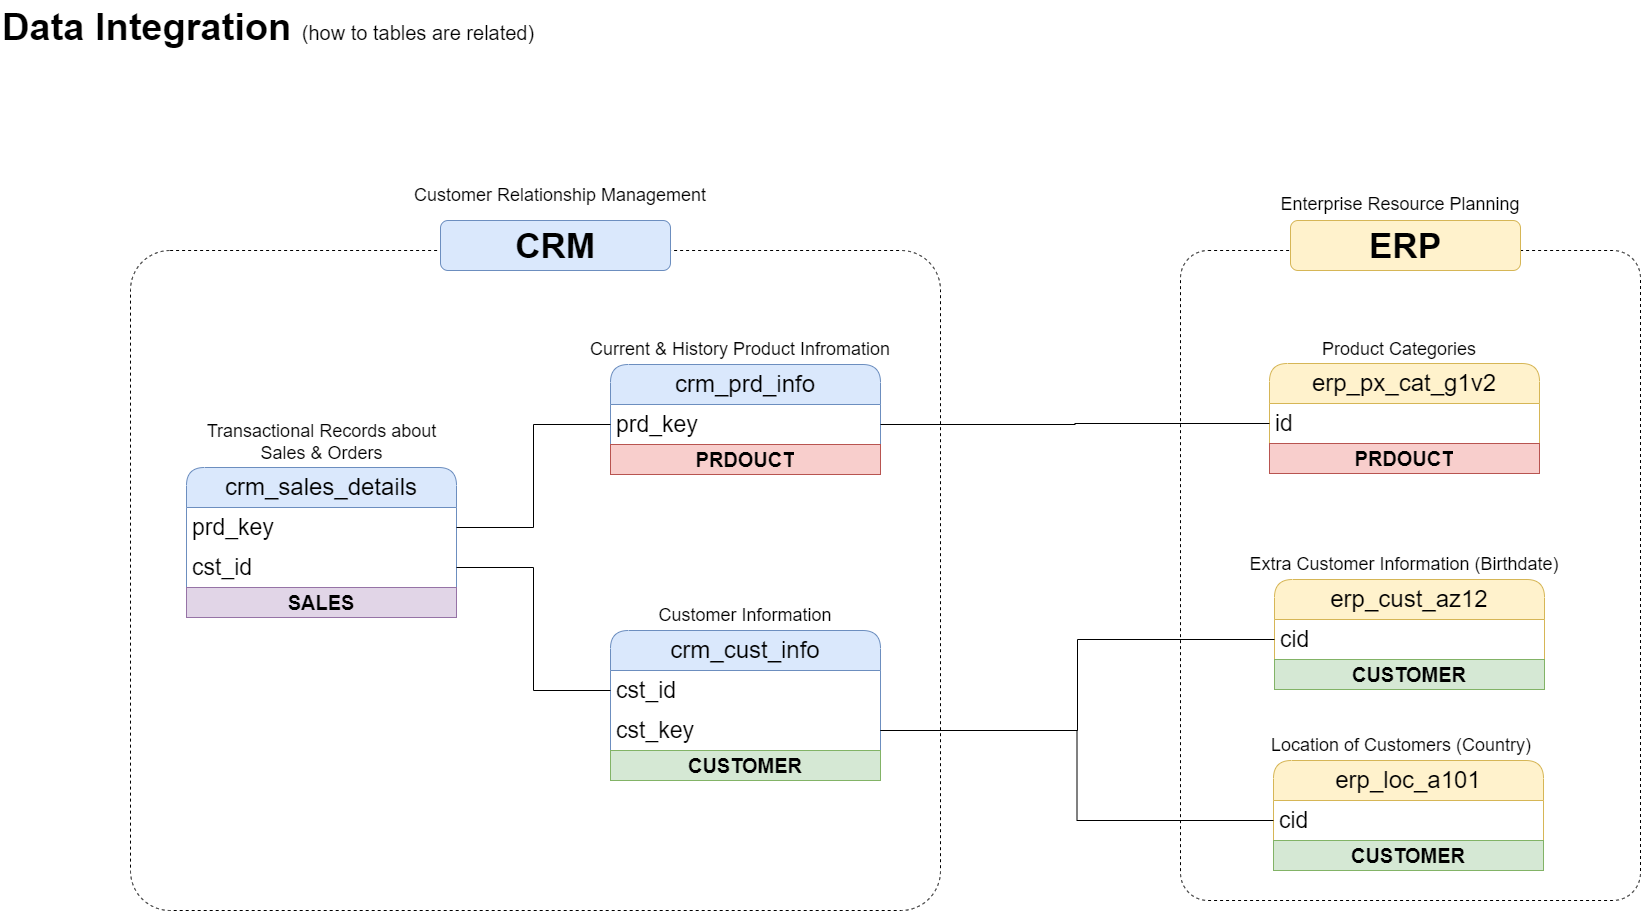

The diagram above was exported from draw.io. Its source (the exported page's mxGraphModel, read from the mxfile embedded in the PNG):
<mxGraphModel dx="1674" dy="2036" grid="1" gridSize="10" guides="1" tooltips="1" connect="1" arrows="1" fold="1" page="1" pageScale="1" pageWidth="1920" pageHeight="1200" math="0" shadow="0">
  <root>
    <mxCell id="3UP7FawPSVQ9M-GqKKiO-0" />
    <mxCell id="3UP7FawPSVQ9M-GqKKiO-1" parent="3UP7FawPSVQ9M-GqKKiO-0" />
    <mxCell id="gd-LYYQTuDr1hK2L6fpe-44" value="" style="rounded=1;whiteSpace=wrap;html=1;arcSize=6;fillColor=none;dashed=1;" parent="3UP7FawPSVQ9M-GqKKiO-1" vertex="1">
      <mxGeometry x="160" y="-910" width="810" height="660" as="geometry" />
    </mxCell>
    <mxCell id="gd-LYYQTuDr1hK2L6fpe-46" value="" style="rounded=1;whiteSpace=wrap;html=1;arcSize=6;fillColor=none;dashed=1;" parent="3UP7FawPSVQ9M-GqKKiO-1" vertex="1">
      <mxGeometry x="1210" y="-910" width="460" height="650" as="geometry" />
    </mxCell>
    <mxCell id="3UP7FawPSVQ9M-GqKKiO-40" value="&lt;font style=&quot;&quot;&gt;&lt;b&gt;Data Integration&amp;nbsp;&lt;/b&gt;&lt;font style=&quot;font-size: 20px;&quot;&gt;(how to tables are related)&lt;/font&gt;&lt;br style=&quot;font-size: 38px;&quot;&gt;&lt;/font&gt;" style="text;html=1;strokeColor=none;fillColor=none;align=left;verticalAlign=middle;whiteSpace=wrap;rounded=1;fontSize=38;fontFamily=Helvetica;" parent="3UP7FawPSVQ9M-GqKKiO-1" vertex="1">
      <mxGeometry x="30" y="-1160" width="770" height="54" as="geometry" />
    </mxCell>
    <mxCell id="gd-LYYQTuDr1hK2L6fpe-4" value="crm_cust_info" style="swimlane;fontStyle=0;childLayout=stackLayout;horizontal=1;startSize=40;horizontalStack=0;resizeParent=1;resizeParentMax=0;resizeLast=0;collapsible=1;marginBottom=0;whiteSpace=wrap;html=1;rounded=1;fillColor=#dae8fc;strokeColor=#6c8ebf;fontSize=24;" parent="3UP7FawPSVQ9M-GqKKiO-1" vertex="1">
      <mxGeometry x="640" y="-530" width="270" height="150" as="geometry" />
    </mxCell>
    <mxCell id="gd-LYYQTuDr1hK2L6fpe-5" value="cst_id" style="text;strokeColor=none;fillColor=none;align=left;verticalAlign=middle;spacingLeft=4;spacingRight=4;overflow=hidden;points=[[0,0.5],[1,0.5]];portConstraint=eastwest;rotatable=0;whiteSpace=wrap;html=1;fontSize=23;" parent="gd-LYYQTuDr1hK2L6fpe-4" vertex="1">
      <mxGeometry y="40" width="270" height="40" as="geometry" />
    </mxCell>
    <mxCell id="gd-LYYQTuDr1hK2L6fpe-27" value="cst_key" style="text;strokeColor=none;fillColor=none;align=left;verticalAlign=middle;spacingLeft=4;spacingRight=4;overflow=hidden;points=[[0,0.5],[1,0.5]];portConstraint=eastwest;rotatable=0;whiteSpace=wrap;html=1;fontSize=23;" parent="gd-LYYQTuDr1hK2L6fpe-4" vertex="1">
      <mxGeometry y="80" width="270" height="40" as="geometry" />
    </mxCell>
    <mxCell id="bEobllu9cBh29OJUA82D-7" value="CUSTOMER" style="text;html=1;strokeColor=#82b366;fillColor=#d5e8d4;align=center;verticalAlign=middle;whiteSpace=wrap;overflow=hidden;fontSize=20;fontStyle=1" parent="gd-LYYQTuDr1hK2L6fpe-4" vertex="1">
      <mxGeometry y="120" width="270" height="30" as="geometry" />
    </mxCell>
    <mxCell id="gd-LYYQTuDr1hK2L6fpe-8" value="&lt;font style=&quot;font-size: 18px;&quot;&gt;Customer Information&lt;/font&gt;" style="text;html=1;strokeColor=none;fillColor=none;align=center;verticalAlign=middle;whiteSpace=wrap;rounded=0;fontSize=18;" parent="3UP7FawPSVQ9M-GqKKiO-1" vertex="1">
      <mxGeometry x="645" y="-560" width="260" height="30" as="geometry" />
    </mxCell>
    <mxCell id="gd-LYYQTuDr1hK2L6fpe-9" value="crm_prd_info" style="swimlane;fontStyle=0;childLayout=stackLayout;horizontal=1;startSize=40;horizontalStack=0;resizeParent=1;resizeParentMax=0;resizeLast=0;collapsible=1;marginBottom=0;whiteSpace=wrap;html=1;rounded=1;fillColor=#dae8fc;strokeColor=#6c8ebf;fontSize=24;" parent="3UP7FawPSVQ9M-GqKKiO-1" vertex="1">
      <mxGeometry x="640" y="-796" width="270" height="110" as="geometry" />
    </mxCell>
    <mxCell id="gd-LYYQTuDr1hK2L6fpe-10" value="prd_key" style="text;strokeColor=none;fillColor=none;align=left;verticalAlign=middle;spacingLeft=4;spacingRight=4;overflow=hidden;points=[[0,0.5],[1,0.5]];portConstraint=eastwest;rotatable=0;whiteSpace=wrap;html=1;fontSize=23;" parent="gd-LYYQTuDr1hK2L6fpe-9" vertex="1">
      <mxGeometry y="40" width="270" height="40" as="geometry" />
    </mxCell>
    <mxCell id="bEobllu9cBh29OJUA82D-4" value="PRDOUCT" style="text;html=1;strokeColor=#b85450;fillColor=#f8cecc;align=center;verticalAlign=middle;whiteSpace=wrap;overflow=hidden;fontSize=20;fontStyle=1" parent="gd-LYYQTuDr1hK2L6fpe-9" vertex="1">
      <mxGeometry y="80" width="270" height="30" as="geometry" />
    </mxCell>
    <mxCell id="gd-LYYQTuDr1hK2L6fpe-11" value="&lt;font style=&quot;font-size: 18px;&quot;&gt;Current &amp;amp; History Product Infromation&lt;/font&gt;" style="text;html=1;strokeColor=none;fillColor=none;align=center;verticalAlign=middle;whiteSpace=wrap;rounded=0;fontSize=18;" parent="3UP7FawPSVQ9M-GqKKiO-1" vertex="1">
      <mxGeometry x="590" y="-826" width="360" height="30" as="geometry" />
    </mxCell>
    <mxCell id="gd-LYYQTuDr1hK2L6fpe-15" value="crm_sales_details" style="swimlane;fontStyle=0;childLayout=stackLayout;horizontal=1;startSize=40;horizontalStack=0;resizeParent=1;resizeParentMax=0;resizeLast=0;collapsible=1;marginBottom=0;whiteSpace=wrap;html=1;rounded=1;fillColor=#dae8fc;strokeColor=#6c8ebf;fontSize=24;" parent="3UP7FawPSVQ9M-GqKKiO-1" vertex="1">
      <mxGeometry x="216" y="-693" width="270" height="150" as="geometry" />
    </mxCell>
    <mxCell id="gd-LYYQTuDr1hK2L6fpe-16" value="prd_key" style="text;strokeColor=none;fillColor=none;align=left;verticalAlign=middle;spacingLeft=4;spacingRight=4;overflow=hidden;points=[[0,0.5],[1,0.5]];portConstraint=eastwest;rotatable=0;whiteSpace=wrap;html=1;fontSize=23;" parent="gd-LYYQTuDr1hK2L6fpe-15" vertex="1">
      <mxGeometry y="40" width="270" height="40" as="geometry" />
    </mxCell>
    <mxCell id="gd-LYYQTuDr1hK2L6fpe-20" value="cst_id" style="text;strokeColor=none;fillColor=none;align=left;verticalAlign=middle;spacingLeft=4;spacingRight=4;overflow=hidden;points=[[0,0.5],[1,0.5]];portConstraint=eastwest;rotatable=0;whiteSpace=wrap;html=1;fontSize=23;" parent="gd-LYYQTuDr1hK2L6fpe-15" vertex="1">
      <mxGeometry y="80" width="270" height="40" as="geometry" />
    </mxCell>
    <mxCell id="bEobllu9cBh29OJUA82D-11" value="SALES" style="text;html=1;strokeColor=#9673a6;fillColor=#e1d5e7;align=center;verticalAlign=middle;whiteSpace=wrap;overflow=hidden;fontSize=20;fontStyle=1" parent="gd-LYYQTuDr1hK2L6fpe-15" vertex="1">
      <mxGeometry y="120" width="270" height="30" as="geometry" />
    </mxCell>
    <mxCell id="gd-LYYQTuDr1hK2L6fpe-17" value="&lt;font style=&quot;font-size: 18px;&quot;&gt;Transactional Records about Sales &amp;amp; Orders&lt;/font&gt;" style="text;html=1;strokeColor=none;fillColor=none;align=center;verticalAlign=middle;whiteSpace=wrap;rounded=0;fontSize=18;" parent="3UP7FawPSVQ9M-GqKKiO-1" vertex="1">
      <mxGeometry x="218.5" y="-733" width="265" height="30" as="geometry" />
    </mxCell>
    <mxCell id="gd-LYYQTuDr1hK2L6fpe-22" style="edgeStyle=orthogonalEdgeStyle;rounded=0;orthogonalLoop=1;jettySize=auto;html=1;entryX=0;entryY=0.5;entryDx=0;entryDy=0;endArrow=none;endFill=0;" parent="3UP7FawPSVQ9M-GqKKiO-1" source="gd-LYYQTuDr1hK2L6fpe-20" target="gd-LYYQTuDr1hK2L6fpe-5" edge="1">
      <mxGeometry relative="1" as="geometry" />
    </mxCell>
    <mxCell id="gd-LYYQTuDr1hK2L6fpe-23" style="edgeStyle=orthogonalEdgeStyle;rounded=0;orthogonalLoop=1;jettySize=auto;html=1;entryX=0;entryY=0.5;entryDx=0;entryDy=0;endArrow=none;endFill=0;" parent="3UP7FawPSVQ9M-GqKKiO-1" source="gd-LYYQTuDr1hK2L6fpe-16" target="gd-LYYQTuDr1hK2L6fpe-10" edge="1">
      <mxGeometry relative="1" as="geometry">
        <mxPoint x="530" y="-660" as="sourcePoint" />
      </mxGeometry>
    </mxCell>
    <mxCell id="gd-LYYQTuDr1hK2L6fpe-24" value="erp_cust_az12" style="swimlane;fontStyle=0;childLayout=stackLayout;horizontal=1;startSize=40;horizontalStack=0;resizeParent=1;resizeParentMax=0;resizeLast=0;collapsible=1;marginBottom=0;whiteSpace=wrap;html=1;rounded=1;fillColor=#fff2cc;strokeColor=#d6b656;fontSize=24;" parent="3UP7FawPSVQ9M-GqKKiO-1" vertex="1">
      <mxGeometry x="1304" y="-581" width="270" height="110" as="geometry" />
    </mxCell>
    <mxCell id="gd-LYYQTuDr1hK2L6fpe-25" value="cid" style="text;strokeColor=none;fillColor=none;align=left;verticalAlign=middle;spacingLeft=4;spacingRight=4;overflow=hidden;points=[[0,0.5],[1,0.5]];portConstraint=eastwest;rotatable=0;whiteSpace=wrap;html=1;fontSize=23;" parent="gd-LYYQTuDr1hK2L6fpe-24" vertex="1">
      <mxGeometry y="40" width="270" height="40" as="geometry" />
    </mxCell>
    <mxCell id="bEobllu9cBh29OJUA82D-9" value="CUSTOMER" style="text;html=1;strokeColor=#82b366;fillColor=#d5e8d4;align=center;verticalAlign=middle;whiteSpace=wrap;overflow=hidden;fontSize=20;fontStyle=1" parent="gd-LYYQTuDr1hK2L6fpe-24" vertex="1">
      <mxGeometry y="80" width="270" height="30" as="geometry" />
    </mxCell>
    <mxCell id="gd-LYYQTuDr1hK2L6fpe-26" value="&lt;font style=&quot;font-size: 18px;&quot;&gt;Extra Customer Information (Birthdate)&lt;/font&gt;" style="text;html=1;strokeColor=none;fillColor=none;align=center;verticalAlign=middle;whiteSpace=wrap;rounded=0;fontSize=18;" parent="3UP7FawPSVQ9M-GqKKiO-1" vertex="1">
      <mxGeometry x="1254" y="-611" width="360" height="30" as="geometry" />
    </mxCell>
    <mxCell id="gd-LYYQTuDr1hK2L6fpe-35" value="erp_loc_a101" style="swimlane;fontStyle=0;childLayout=stackLayout;horizontal=1;startSize=40;horizontalStack=0;resizeParent=1;resizeParentMax=0;resizeLast=0;collapsible=1;marginBottom=0;whiteSpace=wrap;html=1;rounded=1;fillColor=#fff2cc;strokeColor=#d6b656;fontSize=24;" parent="3UP7FawPSVQ9M-GqKKiO-1" vertex="1">
      <mxGeometry x="1303" y="-400" width="270" height="110" as="geometry" />
    </mxCell>
    <mxCell id="gd-LYYQTuDr1hK2L6fpe-36" value="cid" style="text;strokeColor=none;fillColor=none;align=left;verticalAlign=middle;spacingLeft=4;spacingRight=4;overflow=hidden;points=[[0,0.5],[1,0.5]];portConstraint=eastwest;rotatable=0;whiteSpace=wrap;html=1;fontSize=23;" parent="gd-LYYQTuDr1hK2L6fpe-35" vertex="1">
      <mxGeometry y="40" width="270" height="40" as="geometry" />
    </mxCell>
    <mxCell id="bEobllu9cBh29OJUA82D-10" value="CUSTOMER" style="text;html=1;strokeColor=#82b366;fillColor=#d5e8d4;align=center;verticalAlign=middle;whiteSpace=wrap;overflow=hidden;fontSize=20;fontStyle=1" parent="gd-LYYQTuDr1hK2L6fpe-35" vertex="1">
      <mxGeometry y="80" width="270" height="30" as="geometry" />
    </mxCell>
    <mxCell id="gd-LYYQTuDr1hK2L6fpe-37" value="&lt;font style=&quot;font-size: 18px;&quot;&gt;Location of Customers (Country)&lt;/font&gt;" style="text;html=1;strokeColor=none;fillColor=none;align=center;verticalAlign=middle;whiteSpace=wrap;rounded=0;fontSize=18;" parent="3UP7FawPSVQ9M-GqKKiO-1" vertex="1">
      <mxGeometry x="1251" y="-430" width="360" height="30" as="geometry" />
    </mxCell>
    <mxCell id="gd-LYYQTuDr1hK2L6fpe-40" value="erp_px_cat_g1v2" style="swimlane;fontStyle=0;childLayout=stackLayout;horizontal=1;startSize=40;horizontalStack=0;resizeParent=1;resizeParentMax=0;resizeLast=0;collapsible=1;marginBottom=0;whiteSpace=wrap;html=1;rounded=1;fillColor=#fff2cc;strokeColor=#d6b656;fontSize=24;" parent="3UP7FawPSVQ9M-GqKKiO-1" vertex="1">
      <mxGeometry x="1299" y="-797" width="270" height="110" as="geometry" />
    </mxCell>
    <mxCell id="gd-LYYQTuDr1hK2L6fpe-41" value="id" style="text;strokeColor=none;fillColor=none;align=left;verticalAlign=middle;spacingLeft=4;spacingRight=4;overflow=hidden;points=[[0,0.5],[1,0.5]];portConstraint=eastwest;rotatable=0;whiteSpace=wrap;html=1;fontSize=23;" parent="gd-LYYQTuDr1hK2L6fpe-40" vertex="1">
      <mxGeometry y="40" width="270" height="40" as="geometry" />
    </mxCell>
    <mxCell id="bEobllu9cBh29OJUA82D-6" value="PRDOUCT" style="text;html=1;strokeColor=#b85450;fillColor=#f8cecc;align=center;verticalAlign=middle;whiteSpace=wrap;overflow=hidden;fontSize=20;fontStyle=1" parent="gd-LYYQTuDr1hK2L6fpe-40" vertex="1">
      <mxGeometry y="80" width="270" height="30" as="geometry" />
    </mxCell>
    <mxCell id="gd-LYYQTuDr1hK2L6fpe-42" value="&lt;font style=&quot;font-size: 18px;&quot;&gt;Product Categories&lt;/font&gt;" style="text;html=1;strokeColor=none;fillColor=none;align=center;verticalAlign=middle;whiteSpace=wrap;rounded=0;fontSize=18;" parent="3UP7FawPSVQ9M-GqKKiO-1" vertex="1">
      <mxGeometry x="1249" y="-826" width="360" height="30" as="geometry" />
    </mxCell>
    <mxCell id="gd-LYYQTuDr1hK2L6fpe-43" style="edgeStyle=orthogonalEdgeStyle;rounded=0;orthogonalLoop=1;jettySize=auto;html=1;entryX=1;entryY=0.5;entryDx=0;entryDy=0;endArrow=none;endFill=0;" parent="3UP7FawPSVQ9M-GqKKiO-1" source="gd-LYYQTuDr1hK2L6fpe-41" target="gd-LYYQTuDr1hK2L6fpe-10" edge="1">
      <mxGeometry relative="1" as="geometry" />
    </mxCell>
    <mxCell id="gd-LYYQTuDr1hK2L6fpe-45" value="&lt;font style=&quot;font-size: 35px;&quot;&gt;&lt;b&gt;CRM&lt;/b&gt;&lt;/font&gt;" style="rounded=1;whiteSpace=wrap;html=1;fillColor=#dae8fc;strokeColor=#6c8ebf;" parent="3UP7FawPSVQ9M-GqKKiO-1" vertex="1">
      <mxGeometry x="470" y="-940" width="230" height="50" as="geometry" />
    </mxCell>
    <mxCell id="gd-LYYQTuDr1hK2L6fpe-47" value="&lt;font style=&quot;font-size: 35px;&quot;&gt;&lt;b&gt;ERP&lt;/b&gt;&lt;/font&gt;" style="rounded=1;whiteSpace=wrap;html=1;fillColor=#fff2cc;strokeColor=#d6b656;" parent="3UP7FawPSVQ9M-GqKKiO-1" vertex="1">
      <mxGeometry x="1320" y="-940" width="230" height="50" as="geometry" />
    </mxCell>
    <mxCell id="gd-LYYQTuDr1hK2L6fpe-48" style="edgeStyle=orthogonalEdgeStyle;rounded=0;orthogonalLoop=1;jettySize=auto;html=1;entryX=1;entryY=0.5;entryDx=0;entryDy=0;endArrow=none;endFill=0;" parent="3UP7FawPSVQ9M-GqKKiO-1" source="gd-LYYQTuDr1hK2L6fpe-36" target="gd-LYYQTuDr1hK2L6fpe-27" edge="1">
      <mxGeometry relative="1" as="geometry" />
    </mxCell>
    <mxCell id="gd-LYYQTuDr1hK2L6fpe-49" style="edgeStyle=orthogonalEdgeStyle;rounded=0;orthogonalLoop=1;jettySize=auto;html=1;entryX=1;entryY=0.5;entryDx=0;entryDy=0;endArrow=none;endFill=0;" parent="3UP7FawPSVQ9M-GqKKiO-1" source="gd-LYYQTuDr1hK2L6fpe-25" target="gd-LYYQTuDr1hK2L6fpe-27" edge="1">
      <mxGeometry relative="1" as="geometry" />
    </mxCell>
    <mxCell id="ewpIsNDN0GunfStNLF3E-1" value="&lt;font style=&quot;font-size: 18px;&quot;&gt;Customer Relationship Management&lt;/font&gt;" style="text;html=1;strokeColor=none;fillColor=none;align=center;verticalAlign=middle;whiteSpace=wrap;rounded=0;fontSize=18;" parent="3UP7FawPSVQ9M-GqKKiO-1" vertex="1">
      <mxGeometry x="410" y="-980" width="360" height="30" as="geometry" />
    </mxCell>
    <mxCell id="ewpIsNDN0GunfStNLF3E-2" value="&lt;font style=&quot;font-size: 18px;&quot;&gt;Enterprise Resource Planning&lt;/font&gt;" style="text;html=1;strokeColor=none;fillColor=none;align=center;verticalAlign=middle;whiteSpace=wrap;rounded=0;fontSize=18;" parent="3UP7FawPSVQ9M-GqKKiO-1" vertex="1">
      <mxGeometry x="1250" y="-971" width="360" height="30" as="geometry" />
    </mxCell>
  </root>
</mxGraphModel>